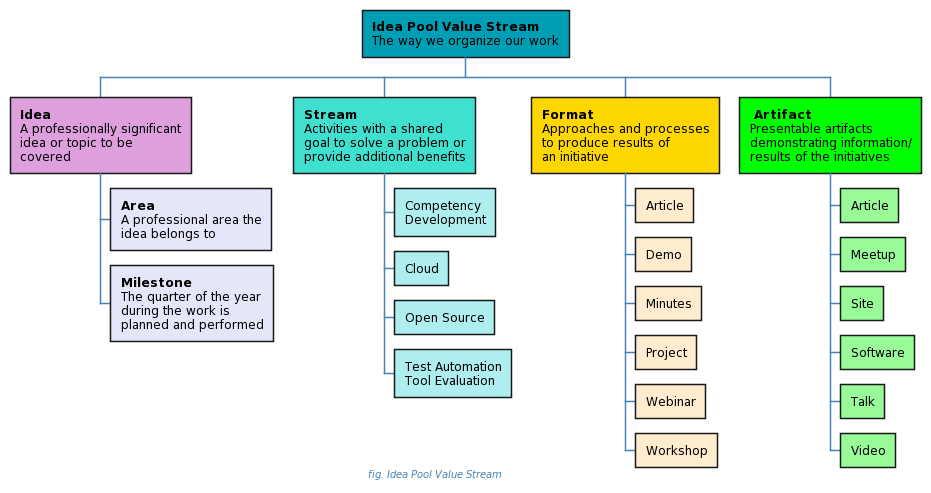

The diagram above was rendered by PlantUML. Its source (embedded in the PNG):
@startwbs

!include http://cdn.ideapool.community/puml-theme-idea-pool.puml

caption fig. Idea Pool Value Stream

+[#009eb4]:**Idea Pool Value Stream**
The way we organize our work;

++[#Plum]:**Idea**
A professionally significant
idea or topic to be
covered;

++-[#Lavender]:**Area**
A professional area the
idea belongs to;

+++[#Lavender]:**Milestone**
The quarter of the year
during the work is
planned and performed;

++[#Turquoise]:**Stream**
Activities with a shared
goal to solve a problem or
provide additional benefits;

+++[#PaleTurquoise] Competency\nDevelopment
+++[#PaleTurquoise] Cloud
+++[#PaleTurquoise] Open Source
+++[#PaleTurquoise] Test Automation\nTool Evaluation

++[#Gold]:**Format**
Approaches and processes
to produce results of
an initiative;

+++[#BlanchedAlmond] Article
+++[#BlanchedAlmond] Demo
+++[#BlanchedAlmond] Minutes
+++[#BlanchedAlmond] Project
+++[#BlanchedAlmond] Webinar
+++[#BlanchedAlmond] Workshop

++[#Lime]: **Artifact**
Presentable artifacts
demonstrating information/
results of the initiatives;

+++[#PaleGreen] Article
+++[#PaleGreen] Meetup
+++[#PaleGreen] Site
+++[#PaleGreen] Software
+++[#PaleGreen] Talk
+++[#PaleGreen] Video

@endwbs